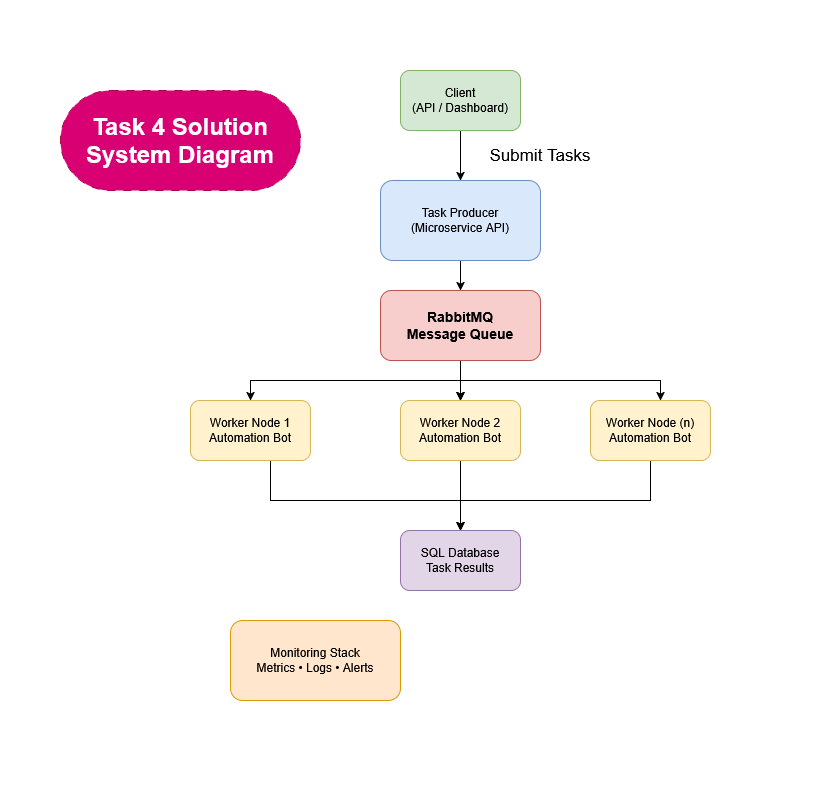

The diagram above was exported from draw.io. Its source (the exported page's mxGraphModel, read from the mxfile embedded in the PNG):
<mxGraphModel dx="2008" dy="1703" grid="1" gridSize="10" guides="1" tooltips="1" connect="1" arrows="1" fold="1" page="1" pageScale="1" pageWidth="850" pageHeight="1100" background="#ffffff" math="0" shadow="0">
  <root>
    <mxCell id="0" />
    <mxCell id="1" parent="0" />
    <mxCell id="UqAKOfVSp9KsP7TcI0N6-5" parent="1" style="rounded=0;whiteSpace=wrap;html=1;fillColor=none;strokeColor=none;" value="" vertex="1">
      <mxGeometry height="800" width="840" x="-30" y="-60" as="geometry" />
    </mxCell>
    <mxCell id="16g744a7GYXuYJqT7wgF-35" edge="1" parent="1" source="16g744a7GYXuYJqT7wgF-1" style="edgeStyle=orthogonalEdgeStyle;rounded=0;orthogonalLoop=1;jettySize=auto;html=1;" target="16g744a7GYXuYJqT7wgF-34" value="">
      <mxGeometry relative="1" as="geometry" />
    </mxCell>
    <mxCell id="16g744a7GYXuYJqT7wgF-1" parent="1" style="rounded=1;whiteSpace=wrap;html=1;fillColor=#d5e8d4;strokeColor=#82b366;" value="&lt;div&gt;Client&lt;/div&gt;&lt;div&gt;(API / Dashboard)&lt;/div&gt;" vertex="1">
      <mxGeometry height="60" width="120" x="370" y="10" as="geometry" />
    </mxCell>
    <mxCell id="16g744a7GYXuYJqT7wgF-37" edge="1" parent="1" source="16g744a7GYXuYJqT7wgF-34" style="edgeStyle=orthogonalEdgeStyle;rounded=0;orthogonalLoop=1;jettySize=auto;html=1;" target="16g744a7GYXuYJqT7wgF-36" value="">
      <mxGeometry relative="1" as="geometry" />
    </mxCell>
    <mxCell id="16g744a7GYXuYJqT7wgF-34" parent="1" style="rounded=1;whiteSpace=wrap;html=1;fillColor=#dae8fc;strokeColor=#6c8ebf;" value="&lt;div&gt;Task Producer&lt;/div&gt;&lt;div&gt;(Microservice API)&lt;/div&gt;" vertex="1">
      <mxGeometry height="80" width="160" x="350" y="120" as="geometry" />
    </mxCell>
    <mxCell id="16g744a7GYXuYJqT7wgF-39" edge="1" parent="1" source="16g744a7GYXuYJqT7wgF-36" style="edgeStyle=orthogonalEdgeStyle;rounded=0;orthogonalLoop=1;jettySize=auto;html=1;" target="16g744a7GYXuYJqT7wgF-38" value="">
      <mxGeometry relative="1" as="geometry" />
    </mxCell>
    <mxCell id="16g744a7GYXuYJqT7wgF-40" edge="1" parent="1" source="16g744a7GYXuYJqT7wgF-36" style="edgeStyle=orthogonalEdgeStyle;rounded=0;orthogonalLoop=1;jettySize=auto;html=1;" target="16g744a7GYXuYJqT7wgF-38" value="">
      <mxGeometry relative="1" as="geometry" />
    </mxCell>
    <mxCell id="16g744a7GYXuYJqT7wgF-41" edge="1" parent="1" source="16g744a7GYXuYJqT7wgF-36" style="edgeStyle=orthogonalEdgeStyle;rounded=0;orthogonalLoop=1;jettySize=auto;html=1;" target="16g744a7GYXuYJqT7wgF-38" value="">
      <mxGeometry relative="1" as="geometry" />
    </mxCell>
    <mxCell id="16g744a7GYXuYJqT7wgF-42" edge="1" parent="1" source="16g744a7GYXuYJqT7wgF-36" style="edgeStyle=orthogonalEdgeStyle;rounded=0;orthogonalLoop=1;jettySize=auto;html=1;">
      <mxGeometry relative="1" as="geometry">
        <Array as="points">
          <mxPoint x="430" y="320" />
          <mxPoint x="630" y="320" />
        </Array>
        <mxPoint x="630" y="340" as="targetPoint" />
      </mxGeometry>
    </mxCell>
    <mxCell id="16g744a7GYXuYJqT7wgF-46" edge="1" parent="1" style="edgeStyle=orthogonalEdgeStyle;rounded=0;orthogonalLoop=1;jettySize=auto;html=1;entryX=0.5;entryY=0;entryDx=0;entryDy=0;" target="16g744a7GYXuYJqT7wgF-47">
      <mxGeometry relative="1" as="geometry">
        <Array as="points">
          <mxPoint x="430" y="320" />
          <mxPoint x="220" y="320" />
        </Array>
        <mxPoint x="430" y="290" as="sourcePoint" />
        <mxPoint x="240" y="330" as="targetPoint" />
      </mxGeometry>
    </mxCell>
    <mxCell id="16g744a7GYXuYJqT7wgF-36" parent="1" style="rounded=1;whiteSpace=wrap;html=1;fillColor=#f8cecc;strokeColor=#b85450;fontStyle=1;fontSize=14;" value="&lt;div&gt;RabbitMQ&lt;/div&gt;&lt;div&gt;Message Queue&lt;/div&gt;" vertex="1">
      <mxGeometry height="70" width="160" x="350" y="230" as="geometry" />
    </mxCell>
    <mxCell id="16g744a7GYXuYJqT7wgF-51" edge="1" parent="1" source="16g744a7GYXuYJqT7wgF-38" style="edgeStyle=orthogonalEdgeStyle;rounded=0;orthogonalLoop=1;jettySize=auto;html=1;entryX=0.5;entryY=0;entryDx=0;entryDy=0;" target="16g744a7GYXuYJqT7wgF-49">
      <mxGeometry relative="1" as="geometry" />
    </mxCell>
    <mxCell id="16g744a7GYXuYJqT7wgF-38" parent="1" style="rounded=1;whiteSpace=wrap;html=1;fillColor=#fff2cc;strokeColor=#d6b656;" value="&lt;div&gt;Worker Node 2&lt;/div&gt;&lt;div&gt;Automation Bot&lt;/div&gt;" vertex="1">
      <mxGeometry height="60" width="120" x="370" y="340" as="geometry" />
    </mxCell>
    <mxCell id="16g744a7GYXuYJqT7wgF-50" edge="1" parent="1" source="16g744a7GYXuYJqT7wgF-44" style="edgeStyle=orthogonalEdgeStyle;rounded=0;orthogonalLoop=1;jettySize=auto;html=1;" target="16g744a7GYXuYJqT7wgF-49">
      <mxGeometry relative="1" as="geometry">
        <Array as="points">
          <mxPoint x="620" y="440" />
          <mxPoint x="430" y="440" />
        </Array>
      </mxGeometry>
    </mxCell>
    <mxCell id="16g744a7GYXuYJqT7wgF-44" parent="1" style="rounded=1;whiteSpace=wrap;html=1;fillColor=#fff2cc;strokeColor=#d6b656;" value="&lt;div&gt;Worker Node (n)&lt;/div&gt;&lt;div&gt;Automation Bot&lt;/div&gt;" vertex="1">
      <mxGeometry height="60" width="120" x="560" y="340" as="geometry" />
    </mxCell>
    <mxCell id="16g744a7GYXuYJqT7wgF-52" edge="1" parent="1" source="16g744a7GYXuYJqT7wgF-47" style="edgeStyle=orthogonalEdgeStyle;rounded=0;orthogonalLoop=1;jettySize=auto;html=1;" target="16g744a7GYXuYJqT7wgF-49">
      <mxGeometry relative="1" as="geometry">
        <Array as="points">
          <mxPoint x="240" y="440" />
          <mxPoint x="430" y="440" />
        </Array>
      </mxGeometry>
    </mxCell>
    <mxCell id="16g744a7GYXuYJqT7wgF-47" parent="1" style="rounded=1;whiteSpace=wrap;html=1;fillColor=#fff2cc;strokeColor=#d6b656;" value="&lt;div&gt;Worker Node 1&lt;/div&gt;&lt;div&gt;Automation Bot&lt;/div&gt;" vertex="1">
      <mxGeometry height="60" width="120" x="160" y="340" as="geometry" />
    </mxCell>
    <mxCell id="16g744a7GYXuYJqT7wgF-49" parent="1" style="rounded=1;whiteSpace=wrap;html=1;fillColor=#e1d5e7;strokeColor=#9673a6;" value="&lt;div&gt;SQL Database&lt;/div&gt;&lt;div&gt;Task Results&lt;/div&gt;" vertex="1">
      <mxGeometry height="60" width="120" x="370" y="470" as="geometry" />
    </mxCell>
    <mxCell id="UqAKOfVSp9KsP7TcI0N6-1" parent="1" style="rounded=1;whiteSpace=wrap;html=1;fillColor=#ffe6cc;strokeColor=#d79b00;" value="&lt;div&gt;Monitoring Stack&lt;/div&gt;&lt;div&gt;Metrics • Logs • Alerts&lt;/div&gt;" vertex="1">
      <mxGeometry height="80" width="170" x="200" y="560" as="geometry" />
    </mxCell>
    <mxCell id="UqAKOfVSp9KsP7TcI0N6-2" parent="1" style="text;html=1;whiteSpace=wrap;strokeColor=none;fillColor=none;align=center;verticalAlign=middle;rounded=0;fontSize=17;" value="Submit Tasks" vertex="1">
      <mxGeometry height="50" width="120" x="450" y="70" as="geometry" />
    </mxCell>
    <mxCell id="UqAKOfVSp9KsP7TcI0N6-4" parent="1" style="rounded=1;whiteSpace=wrap;html=1;fillColor=#d80073;fontColor=#ffffff;strokeColor=#A50040;align=center;dashed=1;dashPattern=8 8;arcSize=50;shadow=0;glass=0;gradientColor=none;" value="&lt;h1 align=&quot;center&quot;&gt;Task 4 Solution System Diagram&lt;/h1&gt;" vertex="1">
      <mxGeometry height="100" width="240" x="30" y="30" as="geometry" />
    </mxCell>
  </root>
</mxGraphModel>